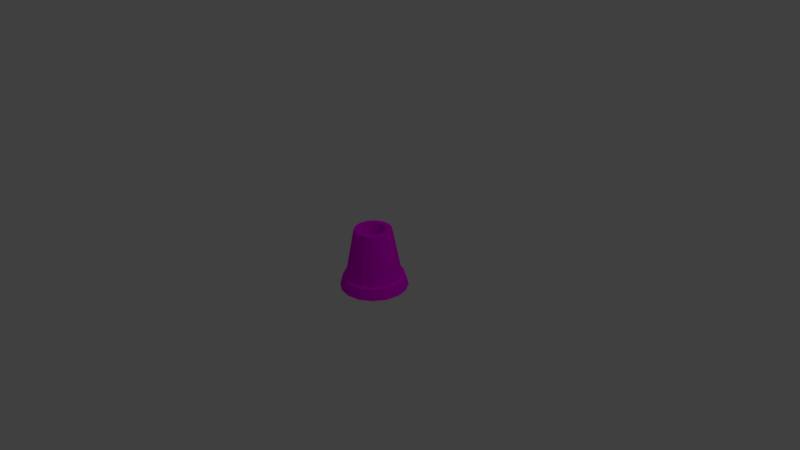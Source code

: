 # Source: Aim_Gun.blend  (saved by Blender 2.79.0; exported with 4.5.12 LTS)
import bpy
from mathutils import Matrix  # noqa: F401  (used for matrix-valued properties, if any)

bpy.ops.wm.read_factory_settings(use_empty=True)
scene = bpy.context.scene
scene.name = 'Scene'

# ---- collections
col_collection_1 = bpy.data.collections.new('Collection 1'); scene.collection.children.link(col_collection_1)

# ---- images (referenced by path relative to the original .blend; pixels are not part of the script)
import os
ASSET_DIR = os.environ.get("B2B_ASSET_DIR", "")  # directory of the original .blend (textures are referenced by path, not embedded)
HERE = os.path.dirname(os.path.abspath(__file__))  # packed textures are extracted next to this script under _unpacked/

def load_image(name, relpath, width, height, colorspace="sRGB"):
    """Load a texture the original file referenced (path relative to the .blend, or extracted next to this script)."""
    p = next((c for c in (os.path.join(HERE, relpath), os.path.join(ASSET_DIR, relpath)) if relpath and os.path.exists(c)), "")
    if p:
        img = bpy.data.images.load(p, check_existing=True)
        img.name = name
    else:  # same state as the original file: an image datablock whose file is absent (Cycles renders it pink)
        img = bpy.data.images.new(name, width, height)
        img.source = "FILE"
        img.filepath = "//" + (relpath or name)
    img.colorspace_settings.name = colorspace
    return img
img_aim_gun_psd = load_image('Aim Gun.psd', 'Textures/Aim Gun.psd', 1024, 1024, 'sRGB')

# ---- materials (node trees are filled in below, after node groups)
mat_aim_gun = bpy.data.materials.new('Aim Gun')
mat_aim_gun.alpha_threshold = 0.0
mat_aim_gun.diffuse_color = (0.01739, 0.448, 0.0, 1.0)
mat_aim_gun.roughness = 0.5

# ---- material node trees
mat_aim_gun.use_nodes = True; mat_aim_gun.node_tree.nodes.clear()
_N = mat_aim_gun.node_tree.nodes; _L = mat_aim_gun.node_tree.links
n0 = _N.new('ShaderNodeOutputMaterial'); n0.name = 'Material Output'; n0.location = (300, 300)
n1 = _N.new('ShaderNodeBsdfDiffuse'); n1.name = 'Diffuse BSDF'; n1.location = (10, 300)
n2 = _N.new('ShaderNodeTexImage'); n2.name = 'Image Texture'; n2.location = (-180, 300)
n2.width = 140
n2.image = img_aim_gun_psd
_L.new(n1.outputs[0], n0.inputs[0])
_L.new(n2.outputs[0], n1.inputs[0])
n0.is_active_output = True

# ---- world
world_world = bpy.data.worlds.new('World'); scene.world = world_world
world_world.color = (0.05088, 0.05088, 0.05088)
world_world.use_sun_shadow = False
world_world.sun_shadow_jitter_overblur = 0.0
world_world.cycles.sampling_method = 'MANUAL'

# ---- cameras
cam_camera = bpy.data.cameras.new('Camera')
cam_camera.clip_end = 100.0
cam_camera.lens = 35.0
cam_camera.sensor_width = 32.0
cam_camera.sensor_height = 18.0
cam_camera.ortho_scale = 7.314
cam_camera.dof.focus_distance = 0.0

# ---- lights
light_lamp = bpy.data.lights.new('Lamp', 'POINT')
light_lamp.transmission_factor = 0.0
light_lamp.cutoff_distance = 30.0
light_lamp.energy = 100.0
light_lamp.shadow_buffer_clip_start = 1.001
light_lamp.shadow_soft_size = 0.1
light_lamp.shadow_maximum_resolution = 0.006
light_lamp.use_absolute_resolution = True

# ---- meshes
me_cylinder = bpy.data.meshes.new('Cylinder')
me_cylinder.from_pydata([(-1.097e-08, 0.3719, -0.2909), (0.0, 0.2479, 0.3636), (0.1423, 0.3436, -0.2909), (0.09488, 0.2291, 0.3636), (0.263, 0.263, -0.2909), (0.1753, 0.1753, 0.3636), (0.3436, 0.1423, -0.2909), (0.2291, 0.09488, 0.3636), (0.3719, -1.626e-08, -0.2909), (0.2479, -1.084e-08, 0.3636), (0.3436, -0.1423, -0.2909), (0.2291, -0.09488, 0.3636), (0.263, -0.263, -0.2909), (0.1753, -0.1753, 0.3636), (0.1423, -0.3436, -0.2909), (0.09488, -0.2291, 0.3636), (4.519e-08, -0.3719, -0.2909), (3.744e-08, -0.2479, 0.3636), (-0.1423, -0.3436, -0.2909), (-0.09488, -0.2291, 0.3636), (-0.263, -0.263, -0.2909), (-0.1753, -0.1753, 0.3636), (-0.3436, -0.1423, -0.2909), (-0.2291, -0.09488, 0.3636), (-0.3719, 4.435e-09, -0.2909), (-0.2479, 2.957e-09, 0.3636), (-0.3436, 0.1423, -0.2909), (-0.2291, 0.09488, 0.3636), (-0.263, 0.263, -0.2909), (-0.1753, 0.1753, 0.3636), (-0.1423, 0.3436, -0.2909), (-0.09488, 0.2291, 0.3636), (0.06262, 0.1512, 0.3636), (7.381e-09, 0.1636, 0.3636), (0.1157, 0.1157, 0.3636), (0.1512, 0.06262, 0.3636), (0.1636, -7.076e-09, 0.3636), (0.1512, -0.06262, 0.3636), (0.1157, -0.1157, 0.3636), (0.06262, -0.1512, 0.3636), (3.209e-08, -0.1636, 0.3636), (-0.06262, -0.1512, 0.3636), (-0.1157, -0.1157, 0.3636), (-0.1512, -0.06262, 0.3636), (-0.1636, 2.028e-09, 0.3636), (-0.1512, 0.06262, 0.3636), (-0.1157, 0.1157, 0.3636), (-0.06262, 0.1512, 0.3636), (0.05124, 0.1237, 0.0), (2.471e-08, 0.1339, 0.0), (0.09467, 0.09467, 0.0), (0.1237, 0.05124, 0.0), (0.1339, -5.929e-09, 0.0), (0.1237, -0.05124, 0.0), (0.09467, -0.09467, 0.0), (0.05124, -0.1237, 0.0), (4.493e-08, -0.1339, 0.0), (-0.05124, -0.1237, 0.0), (-0.09467, -0.09467, 0.0), (-0.1237, -0.05124, 0.0), (-0.1339, 1.52e-09, 0.0), (-0.1237, 0.05124, 0.0), (-0.09467, 0.09467, 0.0), (-0.05124, 0.1237, 0.0), (-1.245e-08, 0.4091, -0.2909), (0.1566, 0.378, -0.2909), (0.2893, 0.2893, -0.2909), (0.378, 0.1566, -0.2909), (0.4091, -1.788e-08, -0.2909), (0.378, -0.1566, -0.2909), (0.2893, -0.2893, -0.2909), (0.1566, -0.378, -0.2909), (4.932e-08, -0.4091, -0.2909), (-0.1566, -0.378, -0.2909), (-0.2893, -0.2893, -0.2909), (-0.378, -0.1566, -0.2909), (-0.4091, 4.878e-09, -0.2909), (-0.378, 0.1566, -0.2909), (-0.2893, 0.2893, -0.2909), (-0.1566, 0.378, -0.2909), (-2.396e-08, 0.45, -0.4364), (0.1722, 0.4157, -0.4364), (0.3182, 0.3182, -0.4364), (0.4157, 0.1722, -0.4364), (0.45, -1.998e-08, -0.4364), (0.4157, -0.1722, -0.4364), (0.3182, -0.3182, -0.4364), (0.1722, -0.4157, -0.4364), (4.399e-08, -0.45, -0.4364), (-0.1722, -0.4157, -0.4364), (-0.3182, -0.3182, -0.4364), (-0.4157, -0.1722, -0.4364), (-0.45, 5.058e-09, -0.4364), (-0.4157, 0.1722, -0.4364), (-0.3182, 0.3182, -0.4364), (-0.1722, 0.4157, -0.4364)], [], [(0, 1, 3, 2), (2, 3, 5, 4), (4, 5, 7, 6), (6, 7, 9, 8), (8, 9, 11, 10), (10, 11, 13, 12), (12, 13, 15, 14), (14, 15, 17, 16), (16, 17, 19, 18), (18, 19, 21, 20), (20, 21, 23, 22), (22, 23, 25, 24), (24, 25, 27, 26), (26, 27, 29, 28), (29, 27, 45, 46), (28, 29, 31, 30), (30, 31, 1, 0), (2, 4, 66, 65), (41, 40, 56, 57), (5, 3, 32, 34), (15, 13, 38, 39), (25, 23, 43, 44), (11, 9, 36, 37), (21, 19, 41, 42), (31, 29, 46, 47), (7, 5, 34, 35), (17, 15, 39, 40), (3, 1, 33, 32), (27, 25, 44, 45), (13, 11, 37, 38), (23, 21, 42, 43), (1, 31, 47, 33), (9, 7, 35, 36), (19, 17, 40, 41), (48, 49, 63, 62, 61, 60, 59, 58, 57, 56, 55, 54, 53, 52, 51, 50), (34, 32, 48, 50), (42, 41, 57, 58), (35, 34, 50, 51), (43, 42, 58, 59), (36, 35, 51, 52), (44, 43, 59, 60), (37, 36, 52, 53), (45, 44, 60, 61), (38, 37, 53, 54), (46, 45, 61, 62), (39, 38, 54, 55), (47, 46, 62, 63), (40, 39, 55, 56), (32, 33, 49, 48), (33, 47, 63, 49), (67, 68, 84, 83), (12, 14, 71, 70), (22, 24, 76, 75), (8, 10, 69, 68), (18, 20, 74, 73), (28, 30, 79, 78), (4, 6, 67, 66), (14, 16, 72, 71), (24, 26, 77, 76), (0, 2, 65, 64), (10, 12, 70, 69), (20, 22, 75, 74), (30, 0, 64, 79), (6, 8, 68, 67), (16, 18, 73, 72), (26, 28, 78, 77), (80, 81, 82, 83, 84, 85, 86, 87, 88, 89, 90, 91, 92, 93, 94, 95), (75, 76, 92, 91), (68, 69, 85, 84), (76, 77, 93, 92), (69, 70, 86, 85), (77, 78, 94, 93), (70, 71, 87, 86), (78, 79, 95, 94), (71, 72, 88, 87), (64, 65, 81, 80), (79, 64, 80, 95), (72, 73, 89, 88), (65, 66, 82, 81), (73, 74, 90, 89), (66, 67, 83, 82), (74, 75, 91, 90)])
_uv = me_cylinder.uv_layers.new(name='UVMap')
_uv.uv.foreach_set('vector', [0.3999, 0.3852, 0.4073, 0.141, 0.4414, 0.1393, 0.459, 0.3852, 0.459, 0.3852, 0.4414, 0.1393, 0.4754, 0.1341, 0.5185, 0.3791, 0.5185, 0.3791, 0.4754, 0.1341, 0.509, 0.1253, 0.5775, 0.3669, 0.5775, 0.3669, 0.509, 0.1253, 0.5418, 0.1128, 0.6355, 0.3486, 0.6355, 0.3486, 0.5418, 0.1128, 0.5734, 0.09647, 0.6919, 0.3244, 0.6919, 0.3244, 0.5734, 0.09647, 0.6034, 0.07602, 0.7461, 0.2943, 0.7461, 0.2943, 0.6034, 0.07602, 0.6314, 0.0506, 0.7974, 0.2587, 0.7974, 0.2587, 0.6314, 0.0506, 0.6571, 0.01826, 0.8453, 0.2182, 0.0001752, 0.1953, 0.1778, 0.02799, 0.1988, 0.05729, 0.03799, 0.2326, 0.03799, 0.2326, 0.1988, 0.05729, 0.2227, 0.08006, 0.08091, 0.2684, 0.08091, 0.2684, 0.2227, 0.08006, 0.2492, 0.09858, 0.1273, 0.3002, 0.1273, 0.3002, 0.2492, 0.09858, 0.2779, 0.1136, 0.177, 0.3276, 0.177, 0.3276, 0.2779, 0.1136, 0.3085, 0.1254, 0.2295, 0.3502, 0.2295, 0.3502, 0.3085, 0.1254, 0.3405, 0.134, 0.2845, 0.3675, 0.3405, 0.134, 0.3085, 0.1254, 0.3195, 0.09294, 0.3482, 0.1, 0.2845, 0.3675, 0.3405, 0.134, 0.3735, 0.1392, 0.3415, 0.3792, 0.3415, 0.3792, 0.3735, 0.1392, 0.4073, 0.141, 0.3999, 0.3852, 0.3901, 0.6801, 0.4421, 0.6625, 0.4478, 0.6751, 0.3931, 0.6936, 0.02386, 0.8989, 0.0001752, 0.8932, 0.03525, 0.7584, 0.05463, 0.7631, 0.4754, 0.1341, 0.4414, 0.1393, 0.4384, 0.1035, 0.4687, 0.09853, 0.6314, 0.0506, 0.6034, 0.07602, 0.5804, 0.04699, 0.6026, 0.02571, 0.2779, 0.1136, 0.2492, 0.09858, 0.2665, 0.0706, 0.2921, 0.08311, 0.5734, 0.09647, 0.5418, 0.1128, 0.5275, 0.07913, 0.555, 0.0647, 0.2227, 0.08006, 0.1988, 0.05729, 0.2235, 0.03723, 0.2433, 0.05541, 0.3735, 0.1392, 0.3405, 0.134, 0.3482, 0.1, 0.3778, 0.1042, 0.509, 0.1253, 0.4754, 0.1341, 0.4687, 0.09853, 0.4986, 0.0904, 0.6571, 0.01826, 0.6314, 0.0506, 0.6026, 0.02571, 0.6198, 0.0001752, 0.4414, 0.1393, 0.4073, 0.141, 0.408, 0.1054, 0.4384, 0.1035, 0.3085, 0.1254, 0.2779, 0.1136, 0.2921, 0.08311, 0.3195, 0.09294, 0.6034, 0.07602, 0.5734, 0.09647, 0.555, 0.0647, 0.5804, 0.04699, 0.2492, 0.09858, 0.2227, 0.08006, 0.2433, 0.05541, 0.2665, 0.0706, 0.4073, 0.141, 0.3735, 0.1392, 0.3778, 0.1042, 0.408, 0.1054, 0.5418, 0.1128, 0.509, 0.1253, 0.4986, 0.0904, 0.5275, 0.07913, 0.1988, 0.05729, 0.1778, 0.02799, 0.2096, 0.0155, 0.2235, 0.03723, 0.7555, 0.7446, 0.7631, 0.763, 0.7631, 0.783, 0.7555, 0.8014, 0.7414, 0.8155, 0.7229, 0.8231, 0.703, 0.8231, 0.6846, 0.8155, 0.6705, 0.8014, 0.6628, 0.783, 0.6628, 0.763, 0.6705, 0.7446, 0.6846, 0.7305, 0.703, 0.7229, 0.7229, 0.7229, 0.7414, 0.7305, 0.2418, 0.9163, 0.2175, 0.9175, 0.213, 0.7783, 0.233, 0.7773, 0.04772, 0.9039, 0.02386, 0.8989, 0.05463, 0.7631, 0.07415, 0.7672, 0.2661, 0.9144, 0.2418, 0.9163, 0.233, 0.7773, 0.2528, 0.7757, 0.07172, 0.9082, 0.04772, 0.9039, 0.07415, 0.7672, 0.09379, 0.7707, 0.2903, 0.9117, 0.2661, 0.9144, 0.2528, 0.7757, 0.2727, 0.7735, 0.09585, 0.9117, 0.07172, 0.9082, 0.09379, 0.7707, 0.1135, 0.7735, 0.3145, 0.9082, 0.2903, 0.9117, 0.2727, 0.7735, 0.2924, 0.7707, 0.1201, 0.9144, 0.09585, 0.9117, 0.1135, 0.7735, 0.1333, 0.7757, 0.3385, 0.9039, 0.3145, 0.9082, 0.2924, 0.7707, 0.312, 0.7672, 0.1444, 0.9163, 0.1201, 0.9144, 0.1333, 0.7757, 0.1532, 0.7773, 0.3623, 0.8989, 0.3385, 0.9039, 0.312, 0.7672, 0.3316, 0.7631, 0.1687, 0.9175, 0.1444, 0.9163, 0.1532, 0.7773, 0.1732, 0.7783, 0.386, 0.8932, 0.3623, 0.8989, 0.3316, 0.7631, 0.3509, 0.7584, 0.2175, 0.9175, 0.1931, 0.9179, 0.1931, 0.7786, 0.213, 0.7783, 0.1931, 0.9179, 0.1687, 0.9175, 0.1732, 0.7783, 0.1931, 0.7786, 0.4974, 0.6456, 0.5395, 0.6064, 0.5836, 0.6432, 0.5328, 0.6909, 0.5816, 0.5023, 0.5917, 0.4484, 0.6058, 0.4494, 0.5948, 0.5063, 0.1068, 0.5547, 0.1392, 0.5997, 0.1288, 0.609, 0.09459, 0.5617, 0.5291, 0.5973, 0.5604, 0.5526, 0.5725, 0.5593, 0.5395, 0.6064, 0.07369, 0.4495, 0.08449, 0.5039, 0.07109, 0.5081, 0.05977, 0.4506, 0.2282, 0.6642, 0.2808, 0.681, 0.2779, 0.6946, 0.2226, 0.6769, 0.4421, 0.6625, 0.4891, 0.6345, 0.4974, 0.6456, 0.4478, 0.6751, 0.5917, 0.4484, 0.5892, 0.392, 0.6038, 0.3885, 0.6058, 0.4494, 0.1392, 0.5997, 0.1804, 0.6367, 0.1721, 0.648, 0.1288, 0.609, 0.3355, 0.6863, 0.3901, 0.6801, 0.3931, 0.6936, 0.3356, 0.7002, 0.5604, 0.5526, 0.5816, 0.5023, 0.5948, 0.5063, 0.5725, 0.5593, 0.08449, 0.5039, 0.1068, 0.5547, 0.09459, 0.5617, 0.07109, 0.5081, 0.2808, 0.681, 0.3355, 0.6863, 0.3356, 0.7002, 0.2779, 0.6946, 0.4891, 0.6345, 0.5291, 0.5973, 0.5395, 0.6064, 0.4974, 0.6456, 0.07642, 0.393, 0.07369, 0.4495, 0.05977, 0.4506, 0.06234, 0.3895, 0.1804, 0.6367, 0.2282, 0.6642, 0.2226, 0.6769, 0.1721, 0.648, 0.8648, 0.3855, 0.9268, 0.4112, 0.9742, 0.4586, 0.9998, 0.5205, 0.9998, 0.5875, 0.9742, 0.6495, 0.9268, 0.6969, 0.8648, 0.7225, 0.7978, 0.7225, 0.7359, 0.6969, 0.6885, 0.6495, 0.6628, 0.5875, 0.6628, 0.5205, 0.6885, 0.4586, 0.7359, 0.4112, 0.7978, 0.3855, 0.09459, 0.5617, 0.1288, 0.609, 0.08632, 0.6488, 0.04459, 0.5917, 0.5395, 0.6064, 0.5725, 0.5593, 0.6232, 0.5859, 0.5836, 0.6432, 0.1288, 0.609, 0.1721, 0.648, 0.139, 0.6957, 0.08632, 0.6488, 0.5725, 0.5593, 0.5948, 0.5063, 0.6498, 0.5218, 0.6232, 0.5859, 0.1721, 0.648, 0.2226, 0.6769, 0.2003, 0.7305, 0.139, 0.6957, 0.5948, 0.5063, 0.6058, 0.4494, 0.6624, 0.4538, 0.6498, 0.5218, 0.2226, 0.6769, 0.2779, 0.6946, 0.2674, 0.7515, 0.2003, 0.7305, 0.6058, 0.4494, 0.6038, 0.3885, 0.6625, 0.3855, 0.6624, 0.4538, 0.3356, 0.7002, 0.3931, 0.6936, 0.4069, 0.7497, 0.3373, 0.758, 0.2779, 0.6946, 0.3356, 0.7002, 0.3373, 0.758, 0.2674, 0.7515, 0.06234, 0.3895, 0.05977, 0.4506, 0.0008425, 0.4576, 0.0001752, 0.3855, 0.3931, 0.6936, 0.4478, 0.6751, 0.473, 0.727, 0.4069, 0.7497, 0.05977, 0.4506, 0.07109, 0.5081, 0.0157, 0.5271, 0.0008425, 0.4576, 0.4478, 0.6751, 0.4974, 0.6456, 0.5328, 0.6909, 0.473, 0.727, 0.07109, 0.5081, 0.09459, 0.5617, 0.04459, 0.5917, 0.0157, 0.5271])
me_cylinder.materials.append(mat_aim_gun)
me_cylinder.use_remesh_preserve_volume = False
me_cylinder.use_remesh_preserve_attributes = False
me_cylinder.use_mirror_vertex_groups = False
me_cylinder.update()

# ---- objects
ob_aim_gun = bpy.data.objects.new('Aim Gun', me_cylinder)
ob_lamp = bpy.data.objects.new('Lamp', light_lamp)
ob_camera = bpy.data.objects.new('Camera', cam_camera)

# ---- transforms, parenting, visibility, modifiers, constraints
ob_aim_gun.location = (0.0, 0.0, 0.0)
ob_aim_gun.lineart.crease_threshold = 0.0
ob_lamp.location = (4.076, 1.005, 5.904)
ob_lamp.rotation_euler = (0.6503, 0.05522, 1.866)
ob_lamp.lock_rotations_4d = False
ob_lamp.empty_display_type = 'ARROWS'
ob_lamp.color = (0.0, 0.0, 0.0, 0.0)
ob_lamp.lineart.crease_threshold = 0.0
ob_camera.location = (7.481, -6.508, 5.344)
ob_camera.rotation_euler = (1.109, 0.01082, 0.8149)
ob_camera.lock_rotations_4d = False
ob_camera.empty_display_type = 'ARROWS'
ob_camera.color = (0.0, 0.0, 0.0, 0.0)
ob_camera.display_type = 'WIRE'
ob_camera.lineart.crease_threshold = 0.0

# ---- collection membership
col_collection_1.objects.link(ob_aim_gun)
col_collection_1.objects.link(ob_lamp)
col_collection_1.objects.link(ob_camera)

# ---- scene / render settings (as saved in the file)
scene.camera = ob_camera
scene.frame_start = 1; scene.frame_end = 250; scene.frame_set(1)
scene.render.engine = 'CYCLES'
scene.render.resolution_percentage = 50
scene.render.dither_intensity = 0.0
scene.cycles.use_denoising = False
scene.cycles.samples = 128
scene.cycles.sampling_pattern = 'TABULATED_SOBOL'
scene.cycles.light_sampling_threshold = 0.0
scene.cycles.use_adaptive_sampling = False
scene.cycles.use_light_tree = False
scene.cycles.blur_glossy = 0.0
scene.cycles.sample_clamp_indirect = 0.0
scene.view_settings.view_transform = 'Standard'
bpy.context.view_layer.update()
